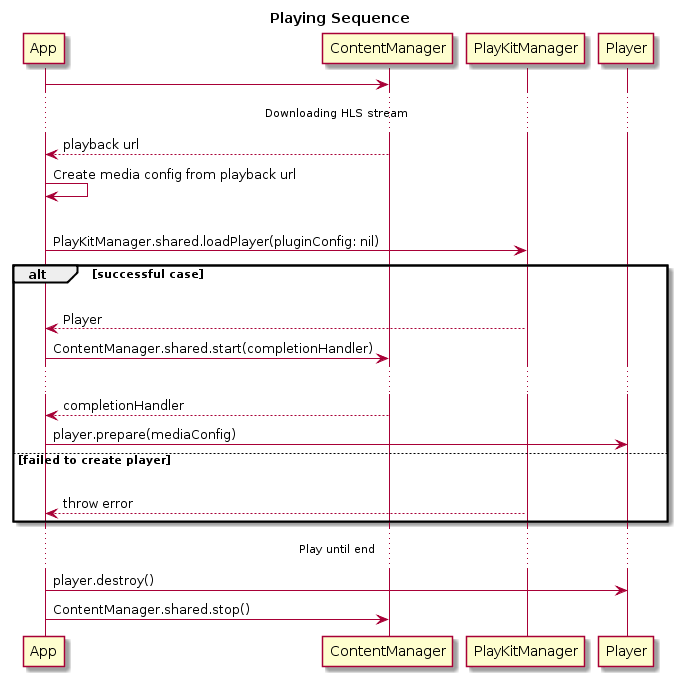

The diagram above was rendered by PlantUML. Its source (embedded in the PNG):
@startuml
title Playing Sequence

App -> ContentManager

... Downloading HLS stream ...

App <-- ContentManager : playback url
App -> App : Create media config from playback url
|||
App -> PlayKitManager : PlayKitManager.shared.loadPlayer(pluginConfig: nil)

alt successful case
    |||
    App <-- PlayKitManager : Player
    App -> ContentManager : ContentManager.shared.start(completionHandler)
    ...
    App <-- ContentManager : completionHandler
    App -> Player : player.prepare(mediaConfig)
else failed to create player
    |||
    App <-- PlayKitManager : throw error
end

... Play until end ...

App -> Player : player.destroy()

App -> ContentManager : ContentManager.shared.stop()
@enduml